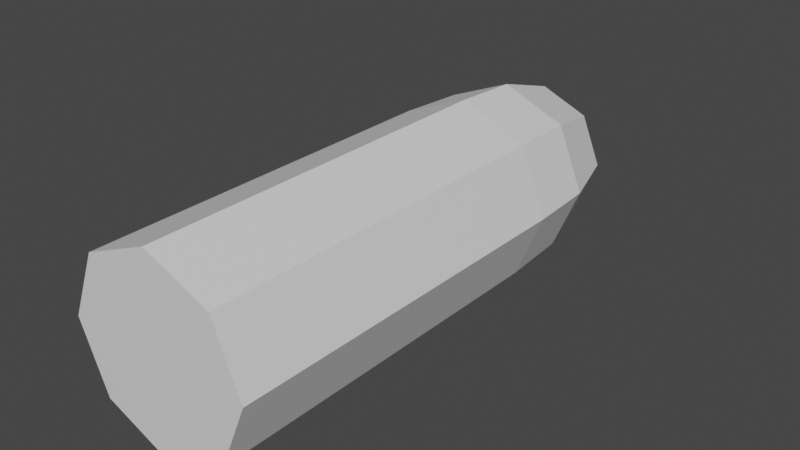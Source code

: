 # Source: bullet.blend  (saved by Blender 3.3.6; exported with 4.5.12 LTS)
import bpy
from mathutils import Matrix  # noqa: F401  (used for matrix-valued properties, if any)

bpy.ops.wm.read_factory_settings(use_empty=True)
scene = bpy.context.scene
scene.name = 'Scene'

# ---- materials (node trees are filled in below, after node groups)
mat_bulllet = bpy.data.materials.new('bulllet')

# ---- material node trees
mat_bulllet.use_nodes = True; mat_bulllet.node_tree.nodes.clear()
_N = mat_bulllet.node_tree.nodes; _L = mat_bulllet.node_tree.links
n0 = _N.new('ShaderNodeBsdfPrincipled'); n0.name = 'Principled BSDF'; n0.location = (10, 300)
n0.distribution = 'GGX'
n0.subsurface_method = 'RANDOM_WALK_SKIN'
n0.inputs[3].default_value = 1.45
n0.inputs[27].default_value = (0.0, 0.0, 0.0, 1.0)
n0.inputs[28].default_value = 1.0
n1 = _N.new('ShaderNodeOutputMaterial'); n1.name = 'Material Output'; n1.location = (300, 300)
_L.new(n0.outputs[0], n1.inputs[0])
n1.is_active_output = True

# ---- world
world_world = bpy.data.worlds.new('World'); scene.world = world_world
world_world.use_nodes = True; world_world.node_tree.nodes.clear()
_N = world_world.node_tree.nodes; _L = world_world.node_tree.links
n0 = _N.new('ShaderNodeOutputWorld'); n0.name = 'World Output'; n0.location = (300, 300)
n1 = _N.new('ShaderNodeBackground'); n1.name = 'Background'; n1.location = (10, 300)
n1.inputs[0].default_value = (0.05088, 0.05088, 0.05088, 1.0)
_L.new(n1.outputs[0], n0.inputs[0])
n0.is_active_output = True
world_world.color = (0.05088, 0.05088, 0.05088)
world_world.use_sun_shadow = False
world_world.sun_shadow_jitter_overblur = 0.0

# ---- meshes
me_circle = bpy.data.meshes.new('Circle')
me_circle.from_pydata([(3.171e-09, 0.1233, -0.0625), (-0.04419, 0.1233, -0.04419), (-0.0625, 0.1233, -1.388e-17), (-0.04419, 0.1233, 0.04419), (3.171e-09, 0.1233, 0.0625), (0.04419, 0.1233, 0.04419), (0.0625, 0.1233, 1.388e-17), (0.04419, 0.1233, -0.04419), (3.171e-09, -0.1267, -0.0625), (-0.04419, -0.1267, -0.04419), (-0.0625, -0.1267, -1.388e-17), (-0.04419, -0.1267, 0.04419), (3.171e-09, -0.1267, 0.0625), (0.04419, -0.1267, 0.04419), (0.0625, -0.1267, 1.388e-17), (0.04419, -0.1267, -0.04419), (7.362e-09, -0.1267, 0.0), (6.482e-09, 0.2425, -0.01312), (-0.009277, 0.2425, -0.009277), (-0.01312, 0.2425, -2.913e-18), (-0.009277, 0.2425, 0.009277), (6.482e-09, 0.2425, 0.01312), (0.009277, 0.2425, 0.009277), (0.01312, 0.2425, 2.913e-18), (0.009277, 0.2425, -0.009277), (0.03232, 0.2148, -0.03232), (0.0457, 0.2148, 1.015e-17), (0.03232, 0.2148, 0.03232), (4.031e-09, 0.2148, 0.0457), (-0.03232, 0.2148, 0.03232), (-0.0457, 0.2148, -1.015e-17), (-0.03232, 0.2148, -0.03232), (4.031e-09, 0.2148, -0.0457), (-0.04242, 0.169, 0.04242), (0.04242, 0.169, 0.04242), (0.04242, 0.169, -0.04242), (3.293e-09, 0.169, -0.06), (-0.06, 0.169, -1.332e-17), (7.362e-09, 0.2483, 0.0), (3.293e-09, 0.169, 0.06), (0.06, 0.169, 1.332e-17), (-0.04242, 0.169, -0.04242)], [], [(1, 0, 8, 9), (0, 7, 15, 8), (6, 5, 13, 14), (4, 3, 11, 12), (2, 1, 9, 10), (7, 6, 14, 15), (5, 4, 12, 13), (3, 2, 10, 11), (15, 14, 16), (13, 12, 16), (11, 10, 16), (9, 8, 16), (8, 15, 16), (14, 13, 16), (12, 11, 16), (10, 9, 16), (26, 25, 24, 23), (28, 27, 22, 21), (30, 29, 20, 19), (32, 31, 18, 17), (25, 32, 17, 24), (27, 26, 23, 22), (29, 28, 21, 20), (31, 30, 19, 18), (41, 37, 30, 31), (33, 39, 28, 29), (34, 40, 26, 27), (35, 36, 32, 25), (36, 41, 31, 32), (37, 33, 29, 30), (39, 34, 27, 28), (40, 35, 25, 26), (24, 17, 38), (22, 23, 38), (20, 21, 38), (18, 19, 38), (23, 24, 38), (21, 22, 38), (19, 20, 38), (17, 18, 38), (6, 7, 35, 40), (4, 5, 34, 39), (2, 3, 33, 37), (0, 1, 41, 36), (7, 0, 36, 35), (5, 6, 40, 34), (3, 4, 39, 33), (1, 2, 37, 41)])
_uv = me_circle.uv_layers.new(name='UVMap')
_uv.uv.foreach_set('vector', [0.3694, 0.2847, 0.4459, 0.2878, 0.4459, 0.8527, 0.3694, 0.8497, 0.4459, 0.2878, 0.5541, 0.2878, 0.5541, 0.8527, 0.4459, 0.8527, 0.0765, 0.2878, 0.1847, 0.2878, 0.1847, 0.8527, 0.0765, 0.8527, 0.6306, 0.2878, 0.7388, 0.2878, 0.7388, 0.8527, 0.6306, 0.8527, 0.2929, 0.565, 0.1847, 0.565, 0.1847, 0.0, 0.2929, 2.98e-08, 7.451e-09, 0.2847, 0.0765, 0.2878, 0.0765, 0.8527, 0.0, 0.8497, 0.5541, 0.2847, 0.6306, 0.2878, 0.6306, 0.8527, 0.5541, 0.8497, 0.3694, 0.5681, 0.2929, 0.565, 0.2929, 2.98e-08, 0.3694, 0.003078, 0.7388, 0.1847, 0.7388, 0.0765, 0.8694, 0.1306, 0.8153, 0.0, 0.9235, 7.451e-09, 0.8694, 0.1306, 1.0, 0.0765, 1.0, 0.1847, 0.8694, 0.1306, 0.9235, 0.2612, 0.8153, 0.2612, 0.8694, 0.1306, 0.8153, 0.2612, 0.7388, 0.1847, 0.8694, 0.1306, 0.7388, 0.0765, 0.8153, 0.0, 0.8694, 0.1306, 0.9235, 7.451e-09, 1.0, 0.0765, 0.8694, 0.1306, 1.0, 0.1847, 0.9235, 0.2612, 0.8694, 0.1306, 0.09104, 0.07944, 0.0351, 0.07719, 0.1032, 0.01359, 0.1192, 0.01423, 0.6451, 0.07944, 0.5892, 0.07719, 0.6573, 0.01359, 0.6733, 0.01423, 0.2784, 0.7733, 0.3343, 0.7756, 0.2662, 0.8392, 0.2502, 0.8385, 0.4604, 0.07944, 0.4045, 0.07719, 0.4726, 0.01359, 0.4886, 0.01423, 0.5396, 0.07944, 0.4604, 0.07944, 0.4886, 0.01423, 0.5114, 0.01423, 0.1702, 0.07944, 0.09104, 0.07944, 0.1192, 0.01423, 0.142, 0.01423, 0.7243, 0.07944, 0.6451, 0.07944, 0.6733, 0.01423, 0.6961, 0.01423, 0.1992, 0.7733, 0.2784, 0.7733, 0.2502, 0.8385, 0.2274, 0.8385, 0.1869, 0.6687, 0.2907, 0.6687, 0.2784, 0.7733, 0.1992, 0.7733, 0.7366, 0.1841, 0.6328, 0.1841, 0.6451, 0.07944, 0.7243, 0.07944, 0.1825, 0.1841, 0.07867, 0.1841, 0.09104, 0.07944, 0.1702, 0.07944, 0.5519, 0.1841, 0.4481, 0.1841, 0.4604, 0.07944, 0.5396, 0.07944, 0.4481, 0.1841, 0.3746, 0.1811, 0.4045, 0.07719, 0.4604, 0.07944, 0.2907, 0.6687, 0.3642, 0.6716, 0.3343, 0.7756, 0.2784, 0.7733, 0.6328, 0.1841, 0.5593, 0.1811, 0.5892, 0.07719, 0.6451, 0.07944, 0.07867, 0.1841, 0.005234, 0.1811, 0.0351, 0.07719, 0.09104, 0.07944, 0.5114, 0.01423, 0.4886, 0.01423, 0.5, 0.0, 0.142, 0.01423, 0.1192, 0.01423, 0.1306, 0.0, 0.6961, 0.01423, 0.6733, 0.01423, 0.6847, 0.0, 0.2274, 0.8385, 0.2502, 0.8385, 0.2388, 0.8527, 0.1192, 0.01423, 0.1032, 0.01359, 0.1306, 0.0, 0.6733, 0.01423, 0.6573, 0.01359, 0.6847, 0.0, 0.2502, 0.8385, 0.2662, 0.8392, 0.2388, 0.8527, 0.2114, 0.8392, 0.2274, 0.8385, 0.2388, 0.8527, 0.0765, 0.2878, 7.451e-09, 0.2847, 0.005234, 0.1811, 0.07867, 0.1841, 0.6306, 0.2878, 0.5541, 0.2847, 0.5593, 0.1811, 0.6328, 0.1841, 0.2929, 0.565, 0.3694, 0.5681, 0.3642, 0.6716, 0.2907, 0.6687, 0.4459, 0.2878, 0.3694, 0.2847, 0.3746, 0.1811, 0.4481, 0.1841, 0.5541, 0.2878, 0.4459, 0.2878, 0.4481, 0.1841, 0.5519, 0.1841, 0.1847, 0.2878, 0.0765, 0.2878, 0.07867, 0.1841, 0.1825, 0.1841, 0.7388, 0.2878, 0.6306, 0.2878, 0.6328, 0.1841, 0.7366, 0.1841, 0.1847, 0.565, 0.2929, 0.565, 0.2907, 0.6687, 0.1869, 0.6687])
me_circle.materials.append(mat_bulllet)
me_circle.update()

# ---- objects
ob_circle = bpy.data.objects.new('Circle', me_circle)

# ---- transforms, parenting, visibility, modifiers, constraints
ob_circle.location = (0.0, 0.0, 0.0)

# ---- collection membership
scene.collection.objects.link(ob_circle)

# ---- scene / render settings (as saved in the file)
scene.frame_start = 1; scene.frame_end = 250; scene.frame_set(1)
scene.render.engine = 'CYCLES'
scene.render.image_settings.color_mode = 'RGB'
scene.cycles.sampling_pattern = 'TABULATED_SOBOL'
scene.cycles.use_light_tree = False
scene.cycles.debug_use_hair_bvh = False
scene.cycles.use_auto_tile = False
scene.view_settings.view_transform = 'Filmic'
bpy.context.view_layer.update()

# ---- added for rendering (the .blend has no active camera and no usable light): camera, sun
cam_auto = bpy.data.cameras.new('AutoCamera')
cam_auto.lens = 50.0
cam_auto.sensor_width = 36.0
cam_auto.clip_end = 1000.0
ob_auto_camera = bpy.data.objects.new('AutoCamera', cam_auto)
scene.collection.objects.link(ob_auto_camera)
ob_auto_camera.location = (0.383578, -0.399529, 0.306862)
ob_auto_camera.rotation_euler = (1.09748, -7.21219e-08, 0.694738)
scene.camera = ob_auto_camera
light_auto_sun = bpy.data.lights.new('AutoSun', 'SUN')
light_auto_sun.energy = 3.0
light_auto_sun.angle = 0.0523599
ob_auto_sun = bpy.data.objects.new('AutoSun', light_auto_sun)
scene.collection.objects.link(ob_auto_sun)
ob_auto_sun.rotation_euler = (0.872665, 0.174533, 0.523599)
bpy.context.view_layer.update()
